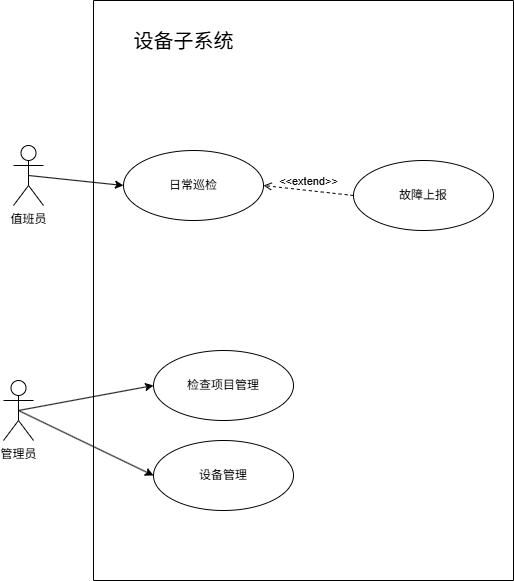

The diagram above was exported from draw.io. Its source (the exported page's mxGraphModel, read from the mxfile embedded in the PNG):
<mxGraphModel dx="1213" dy="828" grid="1" gridSize="10" guides="1" tooltips="1" connect="1" arrows="1" fold="1" page="1" pageScale="1" pageWidth="827" pageHeight="1169" math="0" shadow="0">
  <root>
    <mxCell id="0" />
    <mxCell id="1" parent="0" />
    <mxCell id="cYBwvqrcOCJXcjdk8pMy-1" value="" style="swimlane;startSize=0;" parent="1" vertex="1">
      <mxGeometry x="240" y="440" width="420" height="580" as="geometry" />
    </mxCell>
    <mxCell id="cYBwvqrcOCJXcjdk8pMy-2" value="&lt;font style=&quot;font-size: 20px;&quot;&gt;设备子系统&lt;/font&gt;" style="text;html=1;align=center;verticalAlign=middle;resizable=0;points=[];autosize=1;strokeColor=none;fillColor=none;" parent="cYBwvqrcOCJXcjdk8pMy-1" vertex="1">
      <mxGeometry x="30" y="20" width="120" height="40" as="geometry" />
    </mxCell>
    <mxCell id="cYBwvqrcOCJXcjdk8pMy-6" value="设备管理" style="ellipse;whiteSpace=wrap;html=1;" parent="cYBwvqrcOCJXcjdk8pMy-1" vertex="1">
      <mxGeometry x="60" y="440" width="140" height="70" as="geometry" />
    </mxCell>
    <mxCell id="cYBwvqrcOCJXcjdk8pMy-7" value="检查项目管理" style="ellipse;whiteSpace=wrap;html=1;" parent="cYBwvqrcOCJXcjdk8pMy-1" vertex="1">
      <mxGeometry x="60" y="350" width="140" height="70" as="geometry" />
    </mxCell>
    <mxCell id="cYBwvqrcOCJXcjdk8pMy-8" value="日常巡检" style="ellipse;whiteSpace=wrap;html=1;" parent="cYBwvqrcOCJXcjdk8pMy-1" vertex="1">
      <mxGeometry x="30" y="150" width="140" height="70" as="geometry" />
    </mxCell>
    <mxCell id="cYBwvqrcOCJXcjdk8pMy-9" value="故障上报" style="ellipse;whiteSpace=wrap;html=1;" parent="cYBwvqrcOCJXcjdk8pMy-1" vertex="1">
      <mxGeometry x="260" y="160" width="140" height="70" as="geometry" />
    </mxCell>
    <mxCell id="cYBwvqrcOCJXcjdk8pMy-13" value="&amp;lt;&amp;lt;extend&amp;gt;&amp;gt;" style="html=1;verticalAlign=bottom;labelBackgroundColor=none;endArrow=open;endFill=0;dashed=1;rounded=0;exitX=0;exitY=0.5;exitDx=0;exitDy=0;entryX=1;entryY=0.5;entryDx=0;entryDy=0;" parent="cYBwvqrcOCJXcjdk8pMy-1" source="cYBwvqrcOCJXcjdk8pMy-9" target="cYBwvqrcOCJXcjdk8pMy-8" edge="1">
      <mxGeometry width="160" relative="1" as="geometry">
        <mxPoint x="90" y="180" as="sourcePoint" />
        <mxPoint x="250" y="180" as="targetPoint" />
      </mxGeometry>
    </mxCell>
    <mxCell id="cYBwvqrcOCJXcjdk8pMy-3" value="值班员" style="shape=umlActor;verticalLabelPosition=bottom;verticalAlign=top;html=1;outlineConnect=0;" parent="1" vertex="1">
      <mxGeometry x="160" y="585" width="30" height="60" as="geometry" />
    </mxCell>
    <mxCell id="cYBwvqrcOCJXcjdk8pMy-4" value="管理员" style="shape=umlActor;verticalLabelPosition=bottom;verticalAlign=top;html=1;outlineConnect=0;" parent="1" vertex="1">
      <mxGeometry x="150" y="820" width="30" height="60" as="geometry" />
    </mxCell>
    <mxCell id="cYBwvqrcOCJXcjdk8pMy-10" value="" style="endArrow=classic;html=1;rounded=0;exitX=0.5;exitY=0.5;exitDx=0;exitDy=0;exitPerimeter=0;entryX=0;entryY=0.5;entryDx=0;entryDy=0;" parent="1" source="cYBwvqrcOCJXcjdk8pMy-3" target="cYBwvqrcOCJXcjdk8pMy-8" edge="1">
      <mxGeometry width="50" height="50" relative="1" as="geometry">
        <mxPoint x="90" y="720" as="sourcePoint" />
        <mxPoint x="140" y="670" as="targetPoint" />
      </mxGeometry>
    </mxCell>
    <mxCell id="cYBwvqrcOCJXcjdk8pMy-11" value="" style="endArrow=classic;html=1;rounded=0;exitX=0.5;exitY=0.5;exitDx=0;exitDy=0;exitPerimeter=0;entryX=0;entryY=0.5;entryDx=0;entryDy=0;" parent="1" source="cYBwvqrcOCJXcjdk8pMy-4" target="cYBwvqrcOCJXcjdk8pMy-7" edge="1">
      <mxGeometry width="50" height="50" relative="1" as="geometry">
        <mxPoint x="390" y="650" as="sourcePoint" />
        <mxPoint x="440" y="600" as="targetPoint" />
      </mxGeometry>
    </mxCell>
    <mxCell id="cYBwvqrcOCJXcjdk8pMy-12" value="" style="endArrow=classic;html=1;rounded=0;exitX=0.5;exitY=0.5;exitDx=0;exitDy=0;exitPerimeter=0;entryX=0;entryY=0.5;entryDx=0;entryDy=0;" parent="1" source="cYBwvqrcOCJXcjdk8pMy-4" target="cYBwvqrcOCJXcjdk8pMy-6" edge="1">
      <mxGeometry width="50" height="50" relative="1" as="geometry">
        <mxPoint x="390" y="650" as="sourcePoint" />
        <mxPoint x="440" y="600" as="targetPoint" />
      </mxGeometry>
    </mxCell>
  </root>
</mxGraphModel>